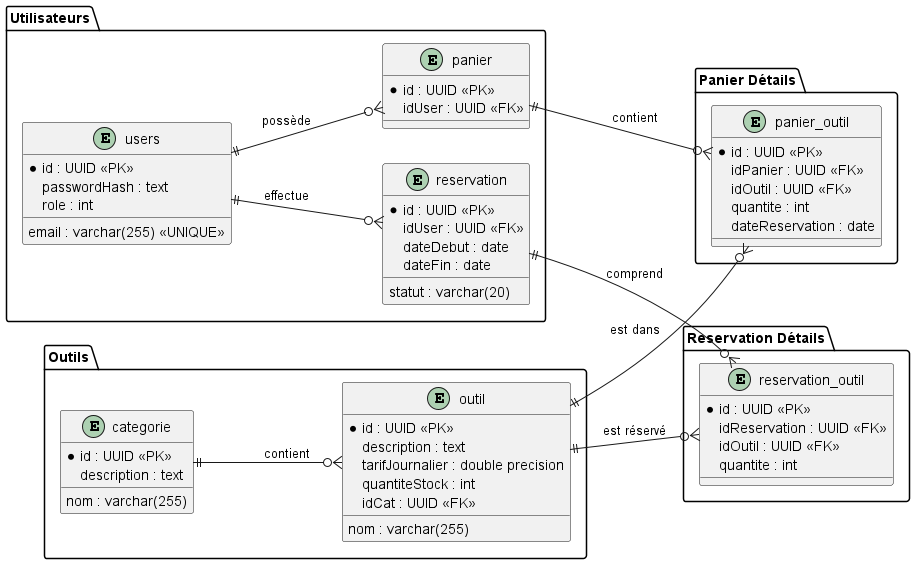

The diagram above was rendered by PlantUML. Its source (embedded in the PNG):
@startuml
left to right direction

' Group Users and their related tables
package "Utilisateurs" {
  entity users {
    *id : UUID <<PK>>
    email : varchar(255) <<UNIQUE>>
    passwordHash : text
    role : int
  }

  entity panier {
    *id : UUID <<PK>>
    idUser : UUID <<FK>>
  }

  entity reservation {
    *id : UUID <<PK>>
    idUser : UUID <<FK>>
    dateDebut : date
    dateFin : date
    statut : varchar(20)
  }

  users ||--o{ panier : "possède"
  users ||--o{ reservation : "effectue"
}

' Group Categorie and Outils
package "Outils" {
  entity categorie {
    *id : UUID <<PK>>
    nom : varchar(255)
    description : text
  }

  entity outil {
    *id : UUID <<PK>>
    nom : varchar(255)
    description : text
    tarifJournalier : double precision
    quantiteStock : int
    idCat : UUID <<FK>>
  }

  categorie ||--o{ outil : "contient"
}

' Group Panier_Outil
package "Panier Détails" {
  entity panier_outil {
    *id : UUID <<PK>>
    idPanier : UUID <<FK>>
    idOutil : UUID <<FK>>
    quantite : int
    dateReservation : date
  }

  panier ||--o{ panier_outil : "contient"
  outil ||--o{ panier_outil : "est dans"
}

' Group Reservation_Outil
package "Reservation Détails" {
  entity reservation_outil {
    *id : UUID <<PK>>
    idReservation : UUID <<FK>>
    idOutil : UUID <<FK>>
    quantite : int
  }

  reservation ||--o{ reservation_outil : "comprend"
  outil ||--o{ reservation_outil : "est réservé"
}
@enduml